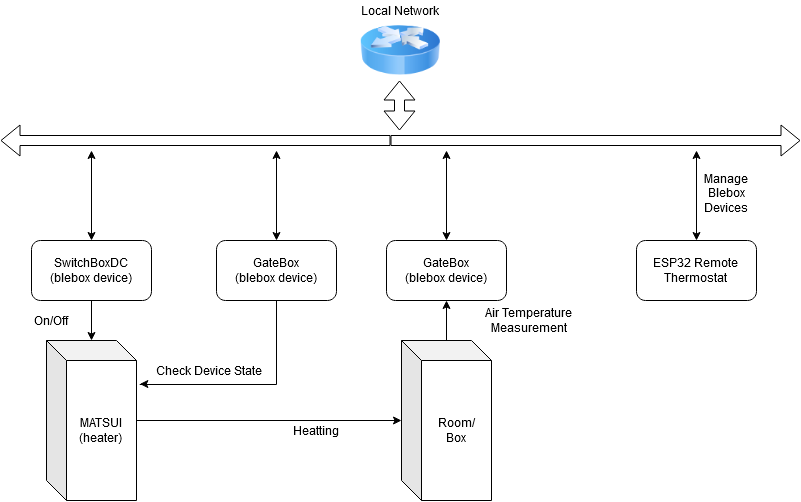

The diagram above was exported from draw.io. Its source (the exported page's mxGraphModel, read from the mxfile embedded in the PNG):
<mxGraphModel dx="1185" dy="659" grid="1" gridSize="10" guides="1" tooltips="1" connect="1" arrows="1" fold="1" page="1" pageScale="1" pageWidth="827" pageHeight="1169" math="0" shadow="0">
  <root>
    <mxCell id="0" />
    <mxCell id="1" parent="0" />
    <mxCell id="wd4xrLSztgqoWfNPD4EW-4" value="" style="image;html=1;labelBackgroundColor=#ffffff;image=img/lib/clip_art/networking/Router_Icon_128x128.png" vertex="1" parent="1">
      <mxGeometry x="374" y="20" width="80" height="80" as="geometry" />
    </mxCell>
    <mxCell id="wd4xrLSztgqoWfNPD4EW-5" value="Local Network" style="text;html=1;strokeColor=none;fillColor=none;align=center;verticalAlign=middle;whiteSpace=wrap;rounded=0;" vertex="1" parent="1">
      <mxGeometry x="354" y="10" width="120" height="20" as="geometry" />
    </mxCell>
    <mxCell id="wd4xrLSztgqoWfNPD4EW-14" style="edgeStyle=orthogonalEdgeStyle;rounded=0;orthogonalLoop=1;jettySize=auto;html=1;" edge="1" parent="1" source="wd4xrLSztgqoWfNPD4EW-6" target="wd4xrLSztgqoWfNPD4EW-13">
      <mxGeometry relative="1" as="geometry" />
    </mxCell>
    <mxCell id="wd4xrLSztgqoWfNPD4EW-6" value="&lt;div&gt;MATSUI&lt;/div&gt;&lt;div&gt;(heater)&lt;br&gt;&lt;/div&gt;" style="shape=cube;whiteSpace=wrap;html=1;boundedLbl=1;backgroundOutline=1;darkOpacity=0.05;darkOpacity2=0.1;" vertex="1" parent="1">
      <mxGeometry x="60" y="350" width="90" height="160" as="geometry" />
    </mxCell>
    <mxCell id="wd4xrLSztgqoWfNPD4EW-9" style="edgeStyle=orthogonalEdgeStyle;rounded=0;orthogonalLoop=1;jettySize=auto;html=1;" edge="1" parent="1" source="wd4xrLSztgqoWfNPD4EW-7" target="wd4xrLSztgqoWfNPD4EW-6">
      <mxGeometry relative="1" as="geometry" />
    </mxCell>
    <mxCell id="wd4xrLSztgqoWfNPD4EW-35" style="edgeStyle=orthogonalEdgeStyle;rounded=0;orthogonalLoop=1;jettySize=auto;html=1;startArrow=classic;startFill=1;" edge="1" parent="1" source="wd4xrLSztgqoWfNPD4EW-7">
      <mxGeometry relative="1" as="geometry">
        <mxPoint x="105" y="160" as="targetPoint" />
      </mxGeometry>
    </mxCell>
    <mxCell id="wd4xrLSztgqoWfNPD4EW-7" value="&lt;div&gt;SwitchBoxDC&lt;/div&gt;&lt;div&gt;(blebox device)&lt;br&gt;&lt;/div&gt;" style="rounded=1;whiteSpace=wrap;html=1;" vertex="1" parent="1">
      <mxGeometry x="45" y="250" width="120" height="60" as="geometry" />
    </mxCell>
    <mxCell id="wd4xrLSztgqoWfNPD4EW-11" style="edgeStyle=orthogonalEdgeStyle;rounded=0;orthogonalLoop=1;jettySize=auto;html=1;entryX=1.037;entryY=0.272;entryDx=0;entryDy=0;entryPerimeter=0;" edge="1" parent="1" source="wd4xrLSztgqoWfNPD4EW-8" target="wd4xrLSztgqoWfNPD4EW-6">
      <mxGeometry relative="1" as="geometry">
        <Array as="points">
          <mxPoint x="290" y="394" />
          <mxPoint x="153" y="394" />
        </Array>
      </mxGeometry>
    </mxCell>
    <mxCell id="wd4xrLSztgqoWfNPD4EW-36" style="edgeStyle=orthogonalEdgeStyle;rounded=0;orthogonalLoop=1;jettySize=auto;html=1;startArrow=classic;startFill=1;" edge="1" parent="1" source="wd4xrLSztgqoWfNPD4EW-8">
      <mxGeometry relative="1" as="geometry">
        <mxPoint x="290" y="160" as="targetPoint" />
      </mxGeometry>
    </mxCell>
    <mxCell id="wd4xrLSztgqoWfNPD4EW-8" value="GateBox&lt;br&gt;&lt;div&gt;(blebox device)&lt;/div&gt;" style="rounded=1;whiteSpace=wrap;html=1;" vertex="1" parent="1">
      <mxGeometry x="230" y="250" width="120" height="60" as="geometry" />
    </mxCell>
    <mxCell id="wd4xrLSztgqoWfNPD4EW-10" value="On/Off" style="text;html=1;strokeColor=none;fillColor=none;align=center;verticalAlign=middle;whiteSpace=wrap;rounded=0;" vertex="1" parent="1">
      <mxGeometry x="30" y="320" width="70" height="20" as="geometry" />
    </mxCell>
    <mxCell id="wd4xrLSztgqoWfNPD4EW-12" value="Check Device State" style="text;html=1;strokeColor=none;fillColor=none;align=center;verticalAlign=middle;whiteSpace=wrap;rounded=0;" vertex="1" parent="1">
      <mxGeometry x="165" y="370" width="115" height="20" as="geometry" />
    </mxCell>
    <mxCell id="wd4xrLSztgqoWfNPD4EW-18" style="edgeStyle=orthogonalEdgeStyle;rounded=0;orthogonalLoop=1;jettySize=auto;html=1;entryX=0.5;entryY=1;entryDx=0;entryDy=0;exitX=0.5;exitY=0;exitDx=0;exitDy=0;exitPerimeter=0;" edge="1" parent="1" source="wd4xrLSztgqoWfNPD4EW-13" target="wd4xrLSztgqoWfNPD4EW-17">
      <mxGeometry relative="1" as="geometry" />
    </mxCell>
    <mxCell id="wd4xrLSztgqoWfNPD4EW-13" value="&lt;div&gt;Room/&lt;/div&gt;&lt;div&gt;Box&lt;br&gt;&lt;/div&gt;" style="shape=cube;whiteSpace=wrap;html=1;boundedLbl=1;backgroundOutline=1;darkOpacity=0.05;darkOpacity2=0.1;" vertex="1" parent="1">
      <mxGeometry x="415" y="350" width="90" height="160" as="geometry" />
    </mxCell>
    <mxCell id="wd4xrLSztgqoWfNPD4EW-15" value="Heatting " style="text;html=1;strokeColor=none;fillColor=none;align=center;verticalAlign=middle;whiteSpace=wrap;rounded=0;" vertex="1" parent="1">
      <mxGeometry x="310" y="430" width="40" height="20" as="geometry" />
    </mxCell>
    <mxCell id="wd4xrLSztgqoWfNPD4EW-37" style="edgeStyle=orthogonalEdgeStyle;rounded=0;orthogonalLoop=1;jettySize=auto;html=1;startArrow=classic;startFill=1;" edge="1" parent="1" source="wd4xrLSztgqoWfNPD4EW-17">
      <mxGeometry relative="1" as="geometry">
        <mxPoint x="460" y="160" as="targetPoint" />
      </mxGeometry>
    </mxCell>
    <mxCell id="wd4xrLSztgqoWfNPD4EW-17" value="GateBox&lt;br&gt;&lt;div&gt;(blebox device)&lt;/div&gt;" style="rounded=1;whiteSpace=wrap;html=1;" vertex="1" parent="1">
      <mxGeometry x="400" y="250" width="120" height="60" as="geometry" />
    </mxCell>
    <mxCell id="wd4xrLSztgqoWfNPD4EW-19" value="Air Temperature Measurement" style="text;html=1;strokeColor=none;fillColor=none;align=center;verticalAlign=middle;whiteSpace=wrap;rounded=0;" vertex="1" parent="1">
      <mxGeometry x="480" y="320" width="125" height="20" as="geometry" />
    </mxCell>
    <mxCell id="wd4xrLSztgqoWfNPD4EW-38" style="edgeStyle=orthogonalEdgeStyle;rounded=0;orthogonalLoop=1;jettySize=auto;html=1;startArrow=classic;startFill=1;" edge="1" parent="1" source="wd4xrLSztgqoWfNPD4EW-22">
      <mxGeometry relative="1" as="geometry">
        <mxPoint x="710" y="160" as="targetPoint" />
      </mxGeometry>
    </mxCell>
    <mxCell id="wd4xrLSztgqoWfNPD4EW-22" value="&lt;div&gt;ESP32 Remote &lt;br&gt;&lt;/div&gt;&lt;div&gt;Thermostat&lt;br&gt;&lt;/div&gt;" style="rounded=1;whiteSpace=wrap;html=1;" vertex="1" parent="1">
      <mxGeometry x="650" y="250" width="120" height="60" as="geometry" />
    </mxCell>
    <mxCell id="wd4xrLSztgqoWfNPD4EW-32" value="" style="shape=flexArrow;endArrow=classic;html=1;" edge="1" parent="1">
      <mxGeometry width="50" height="50" relative="1" as="geometry">
        <mxPoint x="404" y="150" as="sourcePoint" />
        <mxPoint x="814" y="150" as="targetPoint" />
      </mxGeometry>
    </mxCell>
    <mxCell id="wd4xrLSztgqoWfNPD4EW-33" value="" style="shape=flexArrow;endArrow=classic;html=1;" edge="1" parent="1">
      <mxGeometry width="50" height="50" relative="1" as="geometry">
        <mxPoint x="404" y="150" as="sourcePoint" />
        <mxPoint x="14" y="150" as="targetPoint" />
      </mxGeometry>
    </mxCell>
    <mxCell id="wd4xrLSztgqoWfNPD4EW-34" value="" style="shape=flexArrow;endArrow=classic;startArrow=classic;html=1;" edge="1" parent="1">
      <mxGeometry width="50" height="50" relative="1" as="geometry">
        <mxPoint x="413" y="140" as="sourcePoint" />
        <mxPoint x="413" y="90" as="targetPoint" />
      </mxGeometry>
    </mxCell>
    <mxCell id="wd4xrLSztgqoWfNPD4EW-39" value="&lt;div&gt;Manage Blebox Devices&lt;/div&gt;&lt;div&gt;&lt;br&gt;&lt;/div&gt;" style="text;html=1;strokeColor=none;fillColor=none;align=center;verticalAlign=middle;whiteSpace=wrap;rounded=0;" vertex="1" parent="1">
      <mxGeometry x="720" y="200" width="40" height="20" as="geometry" />
    </mxCell>
  </root>
</mxGraphModel>